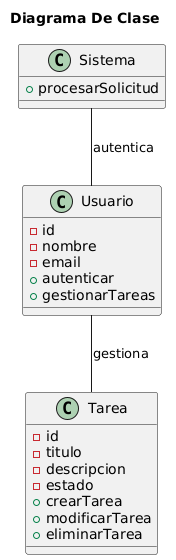

The diagram above was rendered by PlantUML. Its source (embedded in the PNG):
@startuml
Title Diagrama De Clase
class Tarea {
  - id
  - titulo
  - descripcion
  - estado
  + crearTarea
  + modificarTarea
  + eliminarTarea
}

class Usuario {
  - id
  - nombre
  - email
  + autenticar
  + gestionarTareas
}

class Sistema {
  + procesarSolicitud
}

Usuario -- Tarea : "gestiona"
Sistema -- Usuario : "autentica"
@enduml